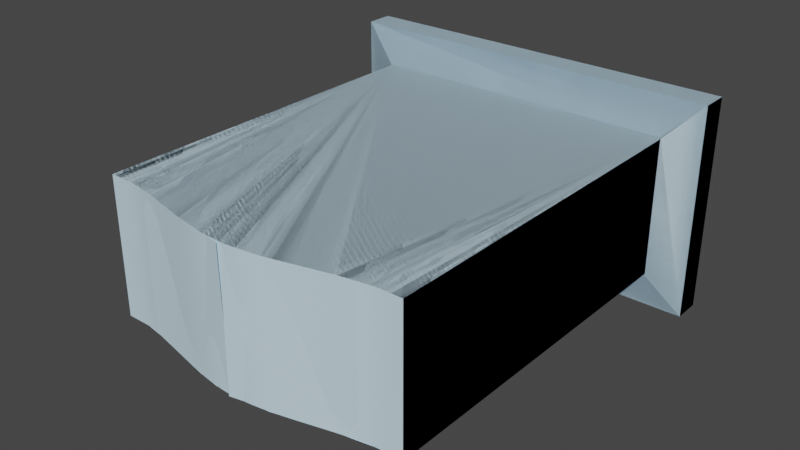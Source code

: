 # Source: PA-463-F.blend  (saved by Blender 3.2.14; exported with 4.5.12 LTS)
import bpy
from mathutils import Matrix  # noqa: F401  (used for matrix-valued properties, if any)

bpy.ops.wm.read_factory_settings(use_empty=True)
scene = bpy.context.scene
scene.name = 'Scene'

# ---- collections
col_collection = bpy.data.collections.new('Collection'); scene.collection.children.link(col_collection)

# ---- materials (node trees are filled in below, after node groups)
mat_0_615686_0_811765_0_929412_0_000000_0_000000 = bpy.data.materials.new('0.615686_0.811765_0.929412_0.000000_0.000000')
mat_0_615686_0_811765_0_929412_0_000000_0_000000.use_transparent_shadow = False
mat_0_615686_0_811765_0_929412_0_000000_0_000000.diffuse_color = (0.6157, 0.8118, 0.9294, 1.0)
mat_0_615686_0_811765_0_929412_0_000000_0_000000.roughness = 1.0
mat_0_615686_0_811765_0_929412_0_000000_0_000000.specular_intensity = 0.0

# ---- material node trees
mat_0_615686_0_811765_0_929412_0_000000_0_000000.use_nodes = True; mat_0_615686_0_811765_0_929412_0_000000_0_000000.node_tree.nodes.clear()
_N = mat_0_615686_0_811765_0_929412_0_000000_0_000000.node_tree.nodes; _L = mat_0_615686_0_811765_0_929412_0_000000_0_000000.node_tree.links
n0 = _N.new('ShaderNodeBsdfPrincipled'); n0.name = 'Principled BSDF'; n0.location = (10, 300)
n0.distribution = 'GGX'
n0.subsurface_method = 'RANDOM_WALK_SKIN'
n0.inputs[0].default_value = (0.6157, 0.8118, 0.9294, 1.0)
n0.inputs[2].default_value = 1.0
n0.inputs[3].default_value = 1.45
n0.inputs[13].default_value = 0.0
n0.inputs[27].default_value = (0.0, 0.0, 0.0, 1.0)
n0.inputs[28].default_value = 1.0
n1 = _N.new('ShaderNodeOutputMaterial'); n1.name = 'Material Output'; n1.location = (300, 300)
_L.new(n0.outputs[0], n1.inputs[0])
n1.is_active_output = True

# ---- world
world_world = bpy.data.worlds.new('World'); scene.world = world_world
world_world.use_nodes = True; world_world.node_tree.nodes.clear()
_N = world_world.node_tree.nodes; _L = world_world.node_tree.links
n0 = _N.new('ShaderNodeOutputWorld'); n0.name = 'World Output'; n0.location = (300, 300)
n1 = _N.new('ShaderNodeBackground'); n1.name = 'Background'; n1.location = (10, 300)
n1.inputs[0].default_value = (0.05088, 0.05088, 0.05088, 1.0)
_L.new(n1.outputs[0], n0.inputs[0])
n0.is_active_output = True
world_world.color = (0.05088, 0.05088, 0.05088)
world_world.use_sun_shadow = False
world_world.sun_shadow_jitter_overblur = 0.0

# ---- meshes
me_mesh5 = bpy.data.meshes.new('mesh5')
me_mesh5.from_pydata([(0.3556, 0.1969, 0.0), (0.3556, -0.1969, 0.0), (-0.3556, -0.1969, 0.0), (-0.3556, 0.1969, 0.0), (-0.2892, -0.127, 0.06858), (-0.2892, -0.1305, 0.06858), (0.2892, -0.1305, 0.06858), (0.2892, -0.127, 0.06858), (0.3556, -0.1969, 0.0508), (0.2892, -0.1305, 0.06858), (-0.2892, -0.1305, 0.06858), (-0.3556, -0.1969, 0.0508), (-0.3556, -0.1969, 0.0508), (-0.3556, -0.1969, 0.0), (0.3556, -0.1969, 0.0), (0.3556, -0.1969, 0.0508), (0.3556, -0.1969, 0.0508), (0.3556, -0.1969, 0.0), (0.3556, 0.1969, 0.0), (0.3556, 0.1969, 0.0508), (-0.3556, 0.1969, 0.0508), (-0.3556, 0.1969, 0.0), (-0.3556, -0.1969, 0.0), (-0.3556, -0.1969, 0.0508), (0.3556, 0.1969, 0.0508), (0.3556, 0.1969, 0.0), (-0.3556, 0.1969, 0.0), (-0.3556, 0.1969, 0.0508), (-0.3556, 0.1969, 0.0508), (-0.2892, 0.1305, 0.06858), (0.2892, 0.1305, 0.06858), (0.3556, 0.1969, 0.0508), (0.3556, -0.1969, 0.0508), (0.3556, 0.1969, 0.0508), (0.2892, 0.127, 0.06858), (0.2892, -0.127, 0.06858), (0.2892, 0.1305, 0.06858), (0.2892, -0.1305, 0.06858), (-0.3556, 0.1969, 0.0508), (-0.3556, -0.1969, 0.0508), (-0.2892, -0.127, 0.06858), (-0.2892, 0.127, 0.06858), (-0.2892, -0.1305, 0.06858), (-0.2892, 0.1305, 0.06858), (0.2892, 0.127, 0.06858), (0.2892, 0.1305, 0.06858), (-0.2892, 0.1305, 0.06858), (-0.2892, 0.127, 0.06858), (0.2892, -0.127, 0.06858), (0.2892, 0.127, 0.06858), (0.2892, 0.127, 0.7304), (0.2892, -0.127, 0.7304), (-0.2892, -0.127, 0.06858), (-0.001921, -0.127, 0.7747), (-0.01097, -0.127, 0.7745), (0.02157, -0.127, 0.7739), (0.01097, -0.127, 0.7745), (-0.02157, -0.127, 0.7739), (0.03162, -0.127, 0.773), (-0.03162, -0.127, 0.773), (0.04223, -0.127, 0.7718), (-0.04223, -0.127, 0.7718), (0.05347, -0.127, 0.7702), (-0.05347, -0.127, 0.7702), (0.06545, -0.127, 0.7683), (-0.06545, -0.127, 0.7683), (0.07835, -0.127, 0.7658), (-0.07835, -0.127, 0.7658), (0.09243, -0.127, 0.7629), (-1.953e-17, -0.127, 0.7747), (0.001921, -0.127, 0.7747), (-0.09243, -0.127, 0.7629), (0.108, -0.127, 0.7594), (-0.108, -0.127, 0.7594), (0.1269, -0.127, 0.7548), (0.1545, -0.127, 0.748), (-0.1269, -0.127, 0.7548), (-0.1545, -0.127, 0.748), (0.1727, -0.127, 0.7436), (-0.1727, -0.127, 0.7436), (0.2892, -0.127, 0.06858), (0.189, -0.127, 0.74), (0.2034, -0.127, 0.737), (-0.189, -0.127, 0.74), (-0.2034, -0.127, 0.737), (0.2162, -0.127, 0.7347), (0.2275, -0.127, 0.7329), (-0.2162, -0.127, 0.7347), (-0.2275, -0.127, 0.7329), (0.2374, -0.127, 0.7316), (-0.2374, -0.127, 0.7316), (0.2462, -0.127, 0.7307), (0.2892, -0.127, 0.7304), (0.2801, -0.127, 0.7303), (-0.2697, -0.127, 0.7301), (-0.2801, -0.127, 0.7303), (0.2539, -0.127, 0.7303), (0.2697, -0.127, 0.7301), (-0.2612, -0.127, 0.7301), (-0.2462, -0.127, 0.7307), (0.2612, -0.127, 0.7301), (-0.2539, -0.127, 0.7303), (-0.2892, -0.127, 0.7304), (-0.2892, 0.127, 0.06858), (0.001921, 0.127, 0.7747), (0.01097, 0.127, 0.7745), (-0.02157, 0.127, 0.7739), (-0.01097, 0.127, 0.7745), (0.02157, 0.127, 0.7739), (-0.03162, 0.127, 0.773), (0.03162, 0.127, 0.773), (-0.04223, 0.127, 0.7718), (0.04223, 0.127, 0.7718), (-0.05347, 0.127, 0.7702), (0.05347, 0.127, 0.7702), (-0.06545, 0.127, 0.7683), (0.06545, 0.127, 0.7683), (-0.07835, 0.127, 0.7658), (0.07835, 0.127, 0.7658), (-0.09243, 0.127, 0.7629), (-1.953e-17, 0.127, 0.7747), (-0.001921, 0.127, 0.7747), (0.09243, 0.127, 0.7629), (-0.108, 0.127, 0.7594), (0.108, 0.127, 0.7594), (-0.1269, 0.127, 0.7548), (0.1269, 0.127, 0.7548), (-0.1545, 0.127, 0.748), (-0.1727, 0.127, 0.7436), (0.1545, 0.127, 0.748), (0.2892, 0.127, 0.06858), (0.1727, 0.127, 0.7436), (-0.189, 0.127, 0.74), (0.189, 0.127, 0.74), (-0.2034, 0.127, 0.737), (-0.2162, 0.127, 0.7347), (0.2034, 0.127, 0.737), (0.2162, 0.127, 0.7347), (-0.2275, 0.127, 0.7329), (-0.2374, 0.127, 0.7316), (0.2275, 0.127, 0.7329), (-0.2462, 0.127, 0.7307), (0.2697, 0.127, 0.7301), (0.2801, 0.127, 0.7303), (0.2374, 0.127, 0.7316), (0.2612, 0.127, 0.7301), (0.2462, 0.127, 0.7307), (-0.2892, 0.127, 0.7304), (-0.2801, 0.127, 0.7303), (0.2539, 0.127, 0.7303), (-0.2539, 0.127, 0.7303), (-0.2697, 0.127, 0.7301), (-0.2612, 0.127, 0.7301), (0.2892, 0.127, 0.7304), (0.001921, -0.127, 0.7747), (0.001921, 0.127, 0.7747), (-1.953e-17, 0.127, 0.7747), (0.01097, -0.127, 0.7745), (0.01097, 0.127, 0.7745), (0.02157, -0.127, 0.7739), (0.02157, 0.127, 0.7739), (0.03162, -0.127, 0.773), (0.03162, 0.127, 0.773), (0.04223, -0.127, 0.7718), (0.04223, 0.127, 0.7718), (0.05347, -0.127, 0.7702), (0.05347, 0.127, 0.7702), (0.06545, -0.127, 0.7683), (0.06545, 0.127, 0.7683), (0.07835, -0.127, 0.7658), (0.07835, 0.127, 0.7658), (0.09243, -0.127, 0.7629), (0.09243, 0.127, 0.7629), (0.108, -0.127, 0.7594), (0.108, 0.127, 0.7594), (0.1269, -0.127, 0.7548), (0.1269, 0.127, 0.7548), (0.1545, -0.127, 0.748), (0.1545, 0.127, 0.748), (0.1727, -0.127, 0.7436), (0.1727, 0.127, 0.7436), (0.189, -0.127, 0.74), (0.189, 0.127, 0.74), (0.2034, -0.127, 0.737), (0.2034, 0.127, 0.737), (0.2162, -0.127, 0.7347), (0.2162, 0.127, 0.7347), (0.2275, -0.127, 0.7329), (0.2275, 0.127, 0.7329), (0.2374, -0.127, 0.7316), (0.2374, 0.127, 0.7316), (0.2462, -0.127, 0.7307), (0.2462, 0.127, 0.7307), (0.2539, -0.127, 0.7303), (0.2539, 0.127, 0.7303), (0.2612, -0.127, 0.7301), (0.2612, 0.127, 0.7301), (0.2697, -0.127, 0.7301), (0.2697, 0.127, 0.7301), (0.2801, -0.127, 0.7303), (0.2801, 0.127, 0.7303), (0.2892, -0.127, 0.7304), (0.2892, 0.127, 0.7304), (-1.953e-17, -0.127, 0.7747), (-0.2801, -0.127, 0.7303), (-0.2801, 0.127, 0.7303), (-0.2892, 0.127, 0.7304), (-0.2697, -0.127, 0.7301), (-0.2697, 0.127, 0.7301), (-0.2612, -0.127, 0.7301), (-0.2612, 0.127, 0.7301), (-0.2539, -0.127, 0.7303), (-0.2539, 0.127, 0.7303), (-0.2462, -0.127, 0.7307), (-0.2462, 0.127, 0.7307), (-0.2374, -0.127, 0.7316), (-0.2374, 0.127, 0.7316), (-0.2275, -0.127, 0.7329), (-0.2275, 0.127, 0.7329), (-0.2162, -0.127, 0.7347), (-0.2162, 0.127, 0.7347), (-0.2034, -0.127, 0.737), (-0.2034, 0.127, 0.737), (-0.189, -0.127, 0.74), (-0.189, 0.127, 0.74), (-0.1727, -0.127, 0.7436), (-0.1727, 0.127, 0.7436), (-0.1545, -0.127, 0.748), (-0.1545, 0.127, 0.748), (-0.1269, -0.127, 0.7548), (-0.1269, 0.127, 0.7548), (-0.108, -0.127, 0.7594), (-0.108, 0.127, 0.7594), (-0.09243, -0.127, 0.7629), (-0.09243, 0.127, 0.7629), (-0.07835, -0.127, 0.7658), (-0.07835, 0.127, 0.7658), (-0.06545, -0.127, 0.7683), (-0.06545, 0.127, 0.7683), (-0.05347, -0.127, 0.7702), (-0.05347, 0.127, 0.7702), (-0.04223, -0.127, 0.7718), (-0.04223, 0.127, 0.7718), (-0.03162, -0.127, 0.773), (-0.03162, 0.127, 0.773), (-0.02157, -0.127, 0.7739), (-0.02157, 0.127, 0.7739), (-0.01097, -0.127, 0.7745), (-0.01097, 0.127, 0.7745), (-0.001921, -0.127, 0.7747), (-0.001921, 0.127, 0.7747), (-1.953e-17, 0.127, 0.7747), (-1.953e-17, -0.127, 0.7747), (-0.2892, -0.127, 0.7304), (-0.2892, -0.127, 0.7304), (-0.2892, 0.127, 0.7304), (-0.2892, 0.127, 0.06858), (-0.2892, -0.127, 0.06858)], [], [(0, 1, 2), (2, 3, 0), (4, 5, 6), (6, 7, 4), (8, 9, 10), (10, 11, 8), (12, 13, 14), (14, 15, 12), (16, 17, 18), (18, 19, 16), (20, 21, 22), (22, 23, 20), (24, 25, 26), (26, 27, 24), (28, 29, 30), (30, 31, 28), (32, 33, 34), (34, 35, 32), (33, 36, 34), (35, 37, 32), (38, 39, 40), (40, 41, 38), (39, 42, 40), (41, 43, 38), (44, 45, 46), (46, 47, 44), (48, 49, 50), (50, 51, 48), (52, 53, 54), (52, 55, 56), (54, 57, 52), (52, 58, 55), (57, 59, 52), (52, 60, 58), (59, 61, 52), (52, 62, 60), (61, 63, 52), (52, 64, 62), (63, 65, 52), (52, 66, 64), (65, 67, 52), (52, 68, 66), (52, 69, 53), (56, 70, 52), (67, 71, 52), (52, 72, 68), (71, 73, 52), (52, 74, 72), (70, 69, 52), (52, 75, 74), (73, 76, 52), (76, 77, 52), (52, 78, 75), (77, 79, 52), (80, 81, 78), (78, 52, 80), (80, 82, 81), (79, 83, 52), (83, 84, 52), (80, 85, 82), (80, 86, 85), (84, 87, 52), (87, 88, 52), (80, 89, 86), (88, 90, 52), (80, 91, 89), (80, 92, 93), (52, 94, 95), (80, 96, 91), (93, 97, 80), (52, 98, 94), (90, 99, 52), (97, 100, 80), (52, 101, 98), (100, 96, 80), (99, 101, 52), (95, 102, 52), (103, 104, 105), (103, 106, 107), (105, 108, 103), (103, 109, 106), (108, 110, 103), (103, 111, 109), (110, 112, 103), (103, 113, 111), (112, 114, 103), (103, 115, 113), (114, 116, 103), (103, 117, 115), (116, 118, 103), (103, 119, 117), (103, 120, 104), (107, 121, 103), (118, 122, 103), (103, 123, 119), (122, 124, 103), (103, 125, 123), (121, 120, 103), (124, 126, 103), (103, 127, 125), (103, 128, 127), (126, 129, 103), (130, 103, 131), (103, 132, 128), (129, 131, 103), (131, 133, 130), (103, 134, 132), (103, 135, 134), (133, 136, 130), (136, 137, 130), (103, 138, 135), (103, 139, 138), (137, 140, 130), (103, 141, 139), (130, 142, 143), (140, 144, 130), (130, 145, 142), (144, 146, 130), (103, 147, 148), (130, 149, 145), (103, 150, 141), (148, 151, 103), (146, 149, 130), (151, 152, 103), (152, 150, 103), (143, 153, 130), (154, 155, 156), (157, 158, 155), (159, 160, 158), (161, 162, 160), (163, 164, 162), (165, 166, 164), (167, 168, 166), (169, 170, 168), (171, 172, 170), (173, 174, 172), (175, 176, 174), (177, 178, 176), (179, 180, 178), (181, 182, 180), (183, 184, 182), (185, 186, 184), (187, 188, 186), (189, 190, 188), (191, 192, 190), (193, 194, 192), (195, 196, 194), (197, 198, 196), (199, 200, 198), (201, 202, 200), (200, 199, 201), (198, 197, 199), (196, 195, 197), (194, 193, 195), (192, 191, 193), (190, 189, 191), (188, 187, 189), (186, 185, 187), (184, 183, 185), (182, 181, 183), (180, 179, 181), (178, 177, 179), (176, 175, 177), (174, 173, 175), (172, 171, 173), (170, 169, 171), (168, 167, 169), (166, 165, 167), (164, 163, 165), (162, 161, 163), (160, 159, 161), (158, 157, 159), (155, 154, 157), (156, 203, 154), (204, 205, 206), (207, 208, 205), (209, 210, 208), (211, 212, 210), (213, 214, 212), (215, 216, 214), (217, 218, 216), (219, 220, 218), (221, 222, 220), (223, 224, 222), (225, 226, 224), (227, 228, 226), (229, 230, 228), (231, 232, 230), (233, 234, 232), (235, 236, 234), (237, 238, 236), (239, 240, 238), (241, 242, 240), (243, 244, 242), (245, 246, 244), (247, 248, 246), (249, 250, 248), (251, 250, 249), (249, 252, 251), (248, 247, 249), (246, 245, 247), (244, 243, 245), (242, 241, 243), (240, 239, 241), (238, 237, 239), (236, 235, 237), (234, 233, 235), (232, 231, 233), (230, 229, 231), (228, 227, 229), (226, 225, 227), (224, 223, 225), (222, 221, 223), (220, 219, 221), (218, 217, 219), (216, 215, 217), (214, 213, 215), (212, 211, 213), (210, 209, 211), (208, 207, 209), (205, 204, 207), (206, 253, 204), (254, 255, 256), (256, 257, 254)])
me_mesh5.polygons.foreach_set('use_smooth', [True] * 224)
me_mesh5.materials.append(mat_0_615686_0_811765_0_929412_0_000000_0_000000)
me_mesh5.update()
me_mesh5.normals_split_custom_set([tuple(v) for v in zip(*[iter([0.0, 0.0, -1.0, 0.0, 0.0, -1.0, 0.0, 0.0, -1.0, 0.0, 0.0, -1.0, 0.0, 0.0, -1.0, 0.0, 0.0, -1.0, 0.0, 0.0, 1.0, 0.0, 0.0, 1.0, 0.0, 0.0, 1.0, 0.0, 0.0, 1.0, 0.0, 0.0, 1.0, 0.0, 0.0, 1.0, 0.0, -0.2588, 0.9659, 0.0, -0.2588, 0.9659, 0.0, -0.2588, 0.9659, 0.0, -0.2588, 0.9659, 0.0, -0.2588, 0.9659, 0.0, -0.2588, 0.9659, 0.0, -1.0, 0.0, 0.0, -1.0, 0.0, 0.0, -1.0, 0.0, 0.0, -1.0, 0.0, 0.0, -1.0, 0.0, 0.0, -1.0, 0.0, 1.0, 0.0, 0.0, 1.0, 0.0, 0.0, 1.0, 0.0, 0.0, 1.0, 0.0, 0.0, 1.0, 0.0, 0.0, 1.0, 0.0, 0.0, -1.0, 0.0, 0.0, -1.0, 0.0, 0.0, -1.0, 0.0, 0.0, -1.0, 0.0, 0.0, -1.0, 0.0, 0.0, -1.0, 0.0, 0.0, 0.0, 1.0, 0.0, 0.0, 1.0, 0.0, 0.0, 1.0, 0.0, 0.0, 1.0, 0.0, 0.0, 1.0, 0.0, 0.0, 1.0, 0.0, 0.0, 0.2588, 0.9659, 0.0, 0.2588, 0.9659, 0.0, 0.2588, 0.9659, 0.0, 0.2588, 0.9659, 0.0, 0.2588, 0.9659, 0.0, 0.2588, 0.9659, 0.2588, 0.0, 0.9659, 0.2588, 0.0, 0.9659, 0.2588, 0.0, 0.9659, 0.2588, 0.0, 0.9659, 0.2588, 0.0, 0.9659, 0.2588, 0.0, 0.9659, 0.2588, 0.0, 0.9659, 0.2588, 0.0, 0.9659, 0.2588, 0.0, 0.9659, 0.2588, 0.0, 0.9659, 0.2588, 0.0, 0.9659, 0.2588, 0.0, 0.9659, -0.2588, 0.0, 0.9659, -0.2588, 0.0, 0.9659, -0.2588, 0.0, 0.9659, -0.2588, 0.0, 0.9659, -0.2588, 0.0, 0.9659, -0.2588, 0.0, 0.9659, -0.2588, 0.0, 0.9659, -0.2588, 0.0, 0.9659, -0.2588, 0.0, 0.9659, -0.2588, 0.0, 0.9659, -0.2588, 0.0, 0.9659, -0.2588, 0.0, 0.9659, 0.0, 0.0, 1.0, 0.0, 0.0, 1.0, 0.0, 0.0, 1.0, 0.0, 0.0, 1.0, 0.0, 0.0, 1.0, 0.0, 0.0, 1.0, 1.0, 0.0, 0.0, 1.0, 0.0, 0.0, 1.0, 0.0, 0.0, 1.0, 0.0, 0.0, 1.0, 0.0, 0.0, 1.0, 0.0, 0.0, 0.0, -1.0, 4.918e-09, 0.0, -1.0, -8.059e-08, 0.0, -1.0, 4.662e-08, 0.0, -1.0, 4.918e-09, 0.0, -1.0, -3.983e-08, 0.0, -1.0, -9.368e-08, 0.0, -1.0, 4.662e-08, 0.0, -1.0, 0.0, 0.0, -1.0, 4.918e-09, 0.0, -1.0, 4.918e-09, 0.0, -1.0, 4.428e-07, 0.0, -1.0, -3.983e-08, 0.0, -1.0, 0.0, 0.0, -1.0, 3.698e-07, 0.0, -1.0, 4.918e-09, 0.0, -1.0, 4.918e-09, 0.0, -1.0, -3.137e-07, 0.0, -1.0, 4.428e-07, 0.0, -1.0, 3.698e-07, 0.0, -1.0, 3.275e-07, 0.0, -1.0, 4.918e-09, 0.0, -1.0, 4.918e-09, 0.0, -1.0, -4.925e-07, 0.0, -1.0, -3.137e-07, 0.0, -1.0, 3.275e-07, 0.0, -1.0, -4.842e-07, 0.0, -1.0, 4.918e-09, 0.0, -1.0, 4.918e-09, 0.0, -1.0, 1.757e-07, 0.0, -1.0, -4.925e-07, 0.0, -1.0, -4.842e-07, 0.0, -1.0, 3.072e-07, 0.0, -1.0, 4.918e-09, 0.0, -1.0, 4.918e-09, 0.0, -1.0, 1.25e-07, 0.0, -1.0, 1.757e-07, 0.0, -1.0, 3.072e-07, 0.0, -1.0, 0.0, 0.0, -1.0, 4.918e-09, 0.0, -1.0, 4.918e-09, 0.0, -1.0, 3.816e-07, 0.0, -1.0, 1.25e-07, 0.0, -1.0, 4.918e-09, 0.0, -1.0, -6.463e-08, 0.0, -1.0, -8.059e-08, 0.0, -1.0, -9.368e-08, 0.0, -1.0, 0.0, 0.0, -1.0, 4.918e-09, 0.0, -1.0, 0.0, 0.0, -1.0, 0.0, 0.0, -1.0, 4.918e-09, 0.0, -1.0, 4.918e-09, 0.0, -1.0, 2.238e-07, 0.0, -1.0, 3.816e-07, 0.0, -1.0, 0.0, 0.0, -1.0, 1.054e-07, 0.0, -1.0, 4.918e-09, 0.0, -1.0, 4.918e-09, 0.0, -1.0, -2.419e-07, 0.0, -1.0, 2.238e-07, 0.0, -1.0, 0.0, 0.0, -1.0, -6.463e-08, 0.0, -1.0, 4.918e-09, 0.0, -1.0, 4.918e-09, 0.0, -1.0, -1.734e-07, 0.0, -1.0, -2.419e-07, 0.0, -1.0, 1.054e-07, 0.0, -1.0, 1.99e-07, 0.0, -1.0, 4.918e-09, 0.0, -1.0, 1.99e-07, 0.0, -1.0, 0.0, 0.0, -1.0, 4.918e-09, 0.0, -1.0, 4.918e-09, 0.0, -1.0, -5.78e-08, 0.0, -1.0, -1.734e-07, 0.0, -1.0, 0.0, 0.0, -1.0, -6.6e-08, 0.0, -1.0, 4.918e-09, 0.0, -1.0, -7.832e-11, 0.0, -1.0, -7.331e-08, 0.0, -1.0, -5.78e-08, 0.0, -1.0, -5.78e-08, 0.0, -1.0, 4.918e-09, 0.0, -1.0, -7.832e-11, 0.0, -1.0, -7.832e-11, 0.0, -1.0, -1.863e-08, 0.0, -1.0, -7.331e-08, 0.0, -1.0, -6.6e-08, 0.0, -1.0, -1.083e-07, 0.0, -1.0, 4.918e-09, 0.0, -1.0, -1.083e-07, 0.0, -1.0, 0.0, 0.0, -1.0, 4.918e-09, 0.0, -1.0, -7.832e-11, 0.0, -1.0, 1.639e-08, 0.0, -1.0, -1.863e-08, 0.0, -1.0, -7.832e-11, 0.0, -1.0, 0.0, 0.0, -1.0, 1.639e-08, 0.0, -1.0, 0.0, 0.0, -1.0, 0.0, 0.0, -1.0, 4.918e-09, 0.0, -1.0, 0.0, 0.0, -1.0, 0.0, 0.0, -1.0, 4.918e-09, 0.0, -1.0, -7.832e-11, 0.0, -1.0, 3.55e-08, 0.0, -1.0, 0.0, 0.0, -1.0, 0.0, 0.0, -1.0, 7.099e-08, 0.0, -1.0, 4.918e-09, 0.0, -1.0, -7.832e-11, 0.0, -1.0, 5.453e-08, 0.0, -1.0, 3.55e-08, 0.0, -1.0, -7.832e-11, 0.0, -1.0, 0.0, 0.0, -1.0, 0.0, 0.0, -1.0, 4.918e-09, 0.0, -1.0, 2.546e-08, 0.0, -1.0, -1.684e-08, 0.0, -1.0, -7.832e-11, 0.0, -1.0, 1.219e-08, 0.0, -1.0, 5.453e-08, 0.0, -1.0, 0.0, 0.0, -1.0, 4.213e-08, 0.0, -1.0, -7.832e-11, 0.0, -1.0, 4.918e-09, 0.0, -1.0, 1.556e-08, 0.0, -1.0, 2.546e-08, 0.0, -1.0, 7.099e-08, 0.0, -1.0, 8.819e-08, 0.0, -1.0, 4.918e-09, 0.0, -1.0, 4.213e-08, 0.0, -1.0, 4.034e-08, 0.0, -1.0, -7.832e-11, 0.0, -1.0, 4.918e-09, 0.0, -1.0, -2.252e-08, 0.0, -1.0, 1.556e-08, 0.0, -1.0, 4.034e-08, 0.0, -1.0, 1.219e-08, 0.0, -1.0, -7.832e-11, 0.0, -1.0, 8.819e-08, 0.0, -1.0, -2.252e-08, 0.0, -1.0, 4.918e-09, 0.0, -1.0, -1.684e-08, 0.0, -1.0, 0.0, 0.0, -1.0, 4.918e-09, 0.0, 1.0, 2.059e-08, 0.0, 1.0, -2.01e-08, 0.0, 1.0, 2.769e-08, 0.0, 1.0, 2.059e-08, 0.0, 1.0, -8.941e-08, 0.0, 1.0, -5.828e-08, 0.0, 1.0, 2.769e-08, 0.0, 1.0, 0.0, 0.0, 1.0, 2.059e-08, 0.0, 1.0, 2.059e-08, 0.0, 1.0, 2.993e-07, 0.0, 1.0, -8.941e-08, 0.0, 1.0, 0.0, 0.0, 1.0, 5.738e-07, 0.0, 1.0, 2.059e-08, 0.0, 1.0, 2.059e-08, 0.0, 1.0, 1.151e-07, 0.0, 1.0, 2.993e-07, 0.0, 1.0, 5.738e-07, 0.0, 1.0, -1.527e-07, 0.0, 1.0, 2.059e-08, 0.0, 1.0, 2.059e-08, 0.0, 1.0, -6.262e-07, 0.0, 1.0, 1.151e-07, 0.0, 1.0, -1.527e-07, 0.0, 1.0, -3.562e-07, 0.0, 1.0, 2.059e-08, 0.0, 1.0, 2.059e-08, 0.0, 1.0, 2.015e-07, 0.0, 1.0, -6.262e-07, 0.0, 1.0, -3.562e-07, 0.0, 1.0, 4.481e-07, 0.0, 1.0, 2.059e-08, 0.0, 1.0, 2.059e-08, 0.0, 1.0, -8.057e-09, 0.0, 1.0, 2.015e-07, 0.0, 1.0, 4.481e-07, 0.0, 1.0, 3.069e-07, 0.0, 1.0, 2.059e-08, 0.0, 1.0, 2.059e-08, 0.0, 1.0, -1.838e-08, 0.0, 1.0, -8.057e-09, 0.0, 1.0, 2.059e-08, 0.0, 1.0, -1.07e-07, 0.0, 1.0, -2.01e-08, 0.0, 1.0, -5.828e-08, 0.0, 1.0, 0.0, 0.0, 1.0, 2.059e-08, 0.0, 1.0, 3.069e-07, 0.0, 1.0, 3.624e-07, 0.0, 1.0, 2.059e-08, 0.0, 1.0, 2.059e-08, 0.0, 1.0, 1.261e-07, 0.0, 1.0, -1.838e-08, 0.0, 1.0, 3.624e-07, 0.0, 1.0, 2.487e-07, 0.0, 1.0, 2.059e-08, 0.0, 1.0, 2.059e-08, 0.0, 1.0, 1.244e-07, 0.0, 1.0, 1.261e-07, 0.0, 1.0, 0.0, 0.0, 1.0, -1.07e-07, 0.0, 1.0, 2.059e-08, 0.0, 1.0, 2.487e-07, 0.0, 1.0, -2.04e-07, 0.0, 1.0, 2.059e-08, 0.0, 1.0, 2.059e-08, 0.0, 1.0, -2.852e-08, 0.0, 1.0, 1.244e-07, 0.0, 1.0, 2.059e-08, 0.0, 1.0, -8.237e-08, 0.0, 1.0, -2.852e-08, 0.0, 1.0, -2.04e-07, 0.0, 1.0, -1.339e-07, 0.0, 1.0, 2.059e-08, 0.0, 1.0, 1.58e-08, 0.0, 1.0, 2.059e-08, 0.0, 1.0, -6.134e-08, 0.0, 1.0, 2.059e-08, 0.0, 1.0, -7.331e-08, 0.0, 1.0, -8.237e-08, 0.0, 1.0, -1.339e-07, 0.0, 1.0, -6.134e-08, 0.0, 1.0, 2.059e-08, 0.0, 1.0, -6.134e-08, 0.0, 1.0, -1.083e-07, 0.0, 1.0, 1.58e-08, 0.0, 1.0, 2.059e-08, 0.0, 1.0, -1.863e-08, 0.0, 1.0, -7.331e-08, 0.0, 1.0, 2.059e-08, 0.0, 1.0, 1.639e-08, 0.0, 1.0, -1.863e-08, 0.0, 1.0, -1.083e-07, 0.0, 1.0, 0.0, 0.0, 1.0, 1.58e-08, 0.0, 1.0, 0.0, 0.0, 1.0, 0.0, 0.0, 1.0, 1.58e-08, 0.0, 1.0, 2.059e-08, 0.0, 1.0, 0.0, 0.0, 1.0, 1.639e-08, 0.0, 1.0, 2.059e-08, 0.0, 1.0, 3.55e-08, 0.0, 1.0, 0.0, 0.0, 1.0, 0.0, 0.0, 1.0, 0.0, 0.0, 1.0, 1.58e-08, 0.0, 1.0, 2.059e-08, 0.0, 1.0, 5.453e-08, 0.0, 1.0, 3.55e-08, 0.0, 1.0, 1.58e-08, 0.0, 1.0, 2.546e-08, 0.0, 1.0, -1.684e-08, 0.0, 1.0, 0.0, 0.0, 1.0, 7.099e-08, 0.0, 1.0, 1.58e-08, 0.0, 1.0, 1.58e-08, 0.0, 1.0, 1.556e-08, 0.0, 1.0, 2.546e-08, 0.0, 1.0, 7.099e-08, 0.0, 1.0, 8.819e-08, 0.0, 1.0, 1.58e-08, 0.0, 1.0, 2.059e-08, 0.0, 1.0, 0.0, 0.0, 1.0, 0.0, 0.0, 1.0, 1.58e-08, 0.0, 1.0, -2.252e-08, 0.0, 1.0, 1.556e-08, 0.0, 1.0, 2.059e-08, 0.0, 1.0, 1.219e-08, 0.0, 1.0, 5.453e-08, 0.0, 1.0, 0.0, 0.0, 1.0, 4.213e-08, 0.0, 1.0, 2.059e-08, 0.0, 1.0, 8.819e-08, 0.0, 1.0, -2.252e-08, 0.0, 1.0, 1.58e-08, 0.0, 1.0, 4.213e-08, 0.0, 1.0, 4.034e-08, 0.0, 1.0, 2.059e-08, 0.0, 1.0, 4.034e-08, 0.0, 1.0, 1.219e-08, 0.0, 1.0, 2.059e-08, 0.0, 1.0, -1.684e-08, 0.0, 1.0, 0.0, 0.0, 1.0, 1.58e-08, 0.00708, -5.465e-10, 1.0, 0.007097, 0.0, 1.0, 8.592e-06, -1.726e-07, 1.0, 0.03869, 2.217e-07, 0.9993, 0.03869, 0.0, 0.9993, 0.007097, 0.0, 1.0, 0.07171, 0.0, 0.9974, 0.07176, 8.002e-11, 0.9974, 0.03869, 0.0, 0.9993, 0.09976, 0.0, 0.995, 0.09976, 0.0, 0.995, 0.07176, 8.002e-11, 0.9974, 0.1262, 0.0, 0.992, 0.1262, 0.0, 0.992, 0.09976, 0.0, 0.995, 0.1509, 0.0, 0.9886, 0.1509, 0.0, 0.9886, 0.1262, 0.0, 0.992, 0.1735, 0.0, 0.9848, 0.1735, 0.0, 0.9848, 0.1509, 0.0, 0.9886, 0.1942, 0.0, 0.981, 0.1942, 0.0, 0.981, 0.1735, 0.0, 0.9848, 0.2124, 0.0, 0.9772, 0.2124, 0.0, 0.9772, 0.1942, 0.0, 0.981, 0.2276, 0.0, 0.9738, 0.2276, 0.0, 0.9738, 0.2124, 0.0, 0.9772, 0.2391, 0.0, 0.971, 0.2392, -5.887e-07, 0.971, 0.2276, 0.0, 0.9738, 0.2391, 0.0, 0.971, 0.2391, 1.8e-10, 0.971, 0.2392, -5.887e-07, 0.971, 0.2255, 0.0, 0.9742, 0.2255, 0.0, 0.9742, 0.2391, 1.8e-10, 0.971, 0.2091, 0.0, 0.9779, 0.2091, -2.758e-07, 0.9779, 0.2255, 0.0, 0.9742, 0.1899, 0.0, 0.9818, 0.1896, 0.0, 0.9819, 0.2091, -2.758e-07, 0.9779, 0.1677, 0.0, 0.9858, 0.1677, 0.0, 0.9858, 0.1896, 0.0, 0.9819, 0.1428, 0.0, 0.9898, 0.1427, 0.0, 0.9898, 0.1677, 0.0, 0.9858, 0.1144, 0.0, 0.9934, 0.1144, 2.919e-11, 0.9934, 0.1427, 0.0, 0.9898, 0.08127, 0.0, 0.9967, 0.08128, 4.167e-11, 0.9967, 0.1144, 2.919e-11, 0.9934, 0.04381, 5.398e-07, 0.999, 0.04383, 0.0, 0.999, 0.08128, 4.167e-11, 0.9967, 0.009112, -7.505e-11, 1.0, 0.009113, 0.0, 1.0, 0.04383, 0.0, 0.999, -0.01775, -3.428e-10, 0.9998, -0.01772, 0.0, 0.9998, 0.009113, 0.0, 1.0, -0.01908, -4.075e-10, 0.9998, -0.01908, 0.0, 0.9998, -0.01772, 0.0, 0.9998, 0.008421, 7.455e-07, 1.0, 0.008433, -7.42e-07, 1.0, -0.01908, 0.0, 0.9998, -0.01908, 0.0, 0.9998, -0.01908, -4.075e-10, 0.9998, 0.008421, 7.455e-07, 1.0, -0.01772, 0.0, 0.9998, -0.01775, -3.428e-10, 0.9998, -0.01908, -4.075e-10, 0.9998, 0.009113, 0.0, 1.0, 0.009112, -7.505e-11, 1.0, -0.01775, -3.428e-10, 0.9998, 0.04383, 0.0, 0.999, 0.04381, 5.398e-07, 0.999, 0.009112, -7.505e-11, 1.0, 0.08128, 4.167e-11, 0.9967, 0.08127, 0.0, 0.9967, 0.04381, 5.398e-07, 0.999, 0.1144, 2.919e-11, 0.9934, 0.1144, 0.0, 0.9934, 0.08127, 0.0, 0.9967, 0.1427, 0.0, 0.9898, 0.1428, 0.0, 0.9898, 0.1144, 0.0, 0.9934, 0.1677, 0.0, 0.9858, 0.1677, 0.0, 0.9858, 0.1428, 0.0, 0.9898, 0.1896, 0.0, 0.9819, 0.1899, 0.0, 0.9818, 0.1677, 0.0, 0.9858, 0.2091, -2.758e-07, 0.9779, 0.2091, 0.0, 0.9779, 0.1899, 0.0, 0.9818, 0.2255, 0.0, 0.9742, 0.2255, 0.0, 0.9742, 0.2091, 0.0, 0.9779, 0.2391, 1.8e-10, 0.971, 0.2391, 0.0, 0.971, 0.2255, 0.0, 0.9742, 0.2392, -5.887e-07, 0.971, 0.2391, 0.0, 0.971, 0.2391, 0.0, 0.971, 0.2276, 0.0, 0.9738, 0.2276, 0.0, 0.9738, 0.2391, 0.0, 0.971, 0.2124, 0.0, 0.9772, 0.2124, 0.0, 0.9772, 0.2276, 0.0, 0.9738, 0.1942, 0.0, 0.981, 0.1942, 0.0, 0.981, 0.2124, 0.0, 0.9772, 0.1735, 0.0, 0.9848, 0.1735, 0.0, 0.9848, 0.1942, 0.0, 0.981, 0.1509, 0.0, 0.9886, 0.1509, 0.0, 0.9886, 0.1735, 0.0, 0.9848, 0.1262, 0.0, 0.992, 0.1262, 0.0, 0.992, 0.1509, 0.0, 0.9886, 0.09976, 0.0, 0.995, 0.09976, 0.0, 0.995, 0.1262, 0.0, 0.992, 0.07176, 8.002e-11, 0.9974, 0.07171, 0.0, 0.9974, 0.09976, 0.0, 0.995, 0.03869, 0.0, 0.9993, 0.03869, 2.217e-07, 0.9993, 0.07171, 0.0, 0.9974, 0.007097, 0.0, 1.0, 0.00708, -5.465e-10, 1.0, 0.03869, 2.217e-07, 0.9993, 8.592e-06, -1.726e-07, 1.0, -2.644e-05, 1.763e-07, 1.0, 0.00708, -5.465e-10, 1.0, 0.01908, 0.0, 0.9998, 0.01908, 4.075e-10, 0.9998, -0.008421, -7.455e-07, 1.0, 0.01772, 0.0, 0.9998, 0.01775, 3.428e-10, 0.9998, 0.01908, 4.075e-10, 0.9998, -0.009113, 0.0, 1.0, -0.009112, 7.505e-11, 1.0, 0.01775, 3.428e-10, 0.9998, -0.04383, 0.0, 0.999, -0.04381, -5.398e-07, 0.999, -0.009112, 7.505e-11, 1.0, -0.08128, -4.167e-11, 0.9967, -0.08127, 0.0, 0.9967, -0.04381, -5.398e-07, 0.999, -0.1144, -2.919e-11, 0.9934, -0.1144, 0.0, 0.9934, -0.08127, 0.0, 0.9967, -0.1427, 0.0, 0.9898, -0.1428, 0.0, 0.9898, -0.1144, 0.0, 0.9934, -0.1677, 0.0, 0.9858, -0.1677, 0.0, 0.9858, -0.1428, 0.0, 0.9898, -0.1896, 0.0, 0.9819, -0.1899, 0.0, 0.9818, -0.1677, 0.0, 0.9858, -0.2091, 2.758e-07, 0.9779, -0.2091, 0.0, 0.9779, -0.1899, 0.0, 0.9818, -0.2255, 0.0, 0.9742, -0.2255, 0.0, 0.9742, -0.2091, 0.0, 0.9779, -0.2391, -1.8e-10, 0.971, -0.2391, 0.0, 0.971, -0.2255, 0.0, 0.9742, -0.2392, 5.887e-07, 0.971, -0.2391, 0.0, 0.971, -0.2391, 0.0, 0.971, -0.2276, 0.0, 0.9738, -0.2276, 0.0, 0.9738, -0.2391, 0.0, 0.971, -0.2124, 0.0, 0.9772, -0.2124, 0.0, 0.9772, -0.2276, 0.0, 0.9738, -0.1942, 0.0, 0.981, -0.1942, 0.0, 0.981, -0.2124, 0.0, 0.9772, -0.1735, 0.0, 0.9848, -0.1735, 0.0, 0.9848, -0.1942, 0.0, 0.981, -0.1509, 0.0, 0.9886, -0.1509, 0.0, 0.9886, -0.1735, 0.0, 0.9848, -0.1262, 0.0, 0.992, -0.1262, 0.0, 0.992, -0.1509, 0.0, 0.9886, -0.09976, 0.0, 0.995, -0.09976, 0.0, 0.995, -0.1262, 0.0, 0.992, -0.07176, -8.002e-11, 0.9974, -0.07171, 0.0, 0.9974, -0.09976, 0.0, 0.995, -0.03869, 0.0, 0.9993, -0.03869, -2.217e-07, 0.9993, -0.07171, 0.0, 0.9974, -0.007083, 0.0, 1.0, -0.007091, 5.428e-10, 1.0, -0.03869, -2.217e-07, 0.9993, -8.592e-06, -1.206e-06, 1.0, -0.007091, 5.428e-10, 1.0, -0.007083, 0.0, 1.0, -0.007083, 0.0, 1.0, 2.644e-05, 1.772e-07, 1.0, -8.592e-06, -1.206e-06, 1.0, -0.03869, -2.217e-07, 0.9993, -0.03869, 0.0, 0.9993, -0.007083, 0.0, 1.0, -0.07171, 0.0, 0.9974, -0.07176, -8.002e-11, 0.9974, -0.03869, 0.0, 0.9993, -0.09976, 0.0, 0.995, -0.09976, 0.0, 0.995, -0.07176, -8.002e-11, 0.9974, -0.1262, 0.0, 0.992, -0.1262, 0.0, 0.992, -0.09976, 0.0, 0.995, -0.1509, 0.0, 0.9886, -0.1509, 0.0, 0.9886, -0.1262, 0.0, 0.992, -0.1735, 0.0, 0.9848, -0.1735, 0.0, 0.9848, -0.1509, 0.0, 0.9886, -0.1942, 0.0, 0.981, -0.1942, 0.0, 0.981, -0.1735, 0.0, 0.9848, -0.2124, 0.0, 0.9772, -0.2124, 0.0, 0.9772, -0.1942, 0.0, 0.981, -0.2276, 0.0, 0.9738, -0.2276, 0.0, 0.9738, -0.2124, 0.0, 0.9772, -0.2391, 0.0, 0.971, -0.2392, 5.887e-07, 0.971, -0.2276, 0.0, 0.9738, -0.2391, 0.0, 0.971, -0.2391, -1.8e-10, 0.971, -0.2392, 5.887e-07, 0.971, -0.2255, 0.0, 0.9742, -0.2255, 0.0, 0.9742, -0.2391, -1.8e-10, 0.971, -0.2091, 0.0, 0.9779, -0.2091, 2.758e-07, 0.9779, -0.2255, 0.0, 0.9742, -0.1899, 0.0, 0.9818, -0.1896, 0.0, 0.9819, -0.2091, 2.758e-07, 0.9779, -0.1677, 0.0, 0.9858, -0.1677, 0.0, 0.9858, -0.1896, 0.0, 0.9819, -0.1428, 0.0, 0.9898, -0.1427, 0.0, 0.9898, -0.1677, 0.0, 0.9858, -0.1144, 0.0, 0.9934, -0.1144, -2.919e-11, 0.9934, -0.1427, 0.0, 0.9898, -0.08127, 0.0, 0.9967, -0.08128, -4.167e-11, 0.9967, -0.1144, -2.919e-11, 0.9934, -0.04381, -5.398e-07, 0.999, -0.04383, 0.0, 0.999, -0.08128, -4.167e-11, 0.9967, -0.009112, 7.505e-11, 1.0, -0.009113, 0.0, 1.0, -0.04383, 0.0, 0.999, 0.01775, 3.428e-10, 0.9998, 0.01772, 0.0, 0.9998, -0.009113, 0.0, 1.0, 0.01908, 4.075e-10, 0.9998, 0.01908, 0.0, 0.9998, 0.01772, 0.0, 0.9998, -0.008421, -7.455e-07, 1.0, -0.008433, 7.42e-07, 1.0, 0.01908, 0.0, 0.9998, -1.0, 0.0, 0.0, -1.0, 0.0, 0.0, -1.0, 0.0, 0.0, -1.0, 0.0, 0.0, -1.0, 0.0, 0.0, -1.0, 0.0, 0.0])] * 3)])
me_mesh5_001 = bpy.data.meshes.new('mesh5.001')
me_mesh5_001.from_pydata([(0.3556, 0.1969, 0.0), (0.3556, -0.1969, 0.0), (-0.3556, -0.1969, 0.0), (-0.3556, 0.1969, 0.0), (-0.2892, -0.127, 0.06858), (-0.2892, -0.1305, 0.06858), (0.2892, -0.1305, 0.06858), (0.2892, -0.127, 0.06858), (0.3556, -0.1969, 0.0508), (0.2892, -0.1305, 0.06858), (-0.2892, -0.1305, 0.06858), (-0.3556, -0.1969, 0.0508), (-0.3556, -0.1969, 0.0508), (-0.3556, -0.1969, 0.0), (0.3556, -0.1969, 0.0), (0.3556, -0.1969, 0.0508), (0.3556, -0.1969, 0.0508), (0.3556, -0.1969, 0.0), (0.3556, 0.1969, 0.0), (0.3556, 0.1969, 0.0508), (-0.3556, 0.1969, 0.0508), (-0.3556, 0.1969, 0.0), (-0.3556, -0.1969, 0.0), (-0.3556, -0.1969, 0.0508), (0.3556, 0.1969, 0.0508), (0.3556, 0.1969, 0.0), (-0.3556, 0.1969, 0.0), (-0.3556, 0.1969, 0.0508), (-0.3556, 0.1969, 0.0508), (-0.2892, 0.1305, 0.06858), (0.2892, 0.1305, 0.06858), (0.3556, 0.1969, 0.0508), (0.3556, -0.1969, 0.0508), (0.3556, 0.1969, 0.0508), (0.2892, 0.127, 0.06858), (0.2892, -0.127, 0.06858), (0.2892, 0.1305, 0.06858), (0.2892, -0.1305, 0.06858), (-0.3556, 0.1969, 0.0508), (-0.3556, -0.1969, 0.0508), (-0.2892, -0.127, 0.06858), (-0.2892, 0.127, 0.06858), (-0.2892, -0.1305, 0.06858), (-0.2892, 0.1305, 0.06858), (0.2892, 0.127, 0.06858), (0.2892, 0.1305, 0.06858), (-0.2892, 0.1305, 0.06858), (-0.2892, 0.127, 0.06858), (0.2892, -0.127, 0.06858), (0.2892, 0.127, 0.06858), (0.2892, 0.127, 0.7304), (0.2892, -0.127, 0.7304), (-0.2892, -0.127, 0.06858), (-0.001921, -0.127, 0.7747), (-0.01097, -0.127, 0.7745), (0.02157, -0.127, 0.7739), (0.01097, -0.127, 0.7745), (-0.02157, -0.127, 0.7739), (0.03162, -0.127, 0.773), (-0.03162, -0.127, 0.773), (0.04223, -0.127, 0.7718), (-0.04223, -0.127, 0.7718), (0.05347, -0.127, 0.7702), (-0.05347, -0.127, 0.7702), (0.06545, -0.127, 0.7683), (-0.06545, -0.127, 0.7683), (0.07835, -0.127, 0.7658), (-0.07835, -0.127, 0.7658), (0.09243, -0.127, 0.7629), (-1.953e-17, -0.127, 0.7747), (0.001921, -0.127, 0.7747), (-0.09243, -0.127, 0.7629), (0.108, -0.127, 0.7594), (-0.108, -0.127, 0.7594), (0.1269, -0.127, 0.7548), (0.1545, -0.127, 0.748), (-0.1269, -0.127, 0.7548), (-0.1545, -0.127, 0.748), (0.1727, -0.127, 0.7436), (-0.1727, -0.127, 0.7436), (0.2892, -0.127, 0.06858), (0.189, -0.127, 0.74), (0.2034, -0.127, 0.737), (-0.189, -0.127, 0.74), (-0.2034, -0.127, 0.737), (0.2162, -0.127, 0.7347), (0.2275, -0.127, 0.7329), (-0.2162, -0.127, 0.7347), (-0.2275, -0.127, 0.7329), (0.2374, -0.127, 0.7316), (-0.2374, -0.127, 0.7316), (0.2462, -0.127, 0.7307), (0.2892, -0.127, 0.7304), (0.2801, -0.127, 0.7303), (-0.2697, -0.127, 0.7301), (-0.2801, -0.127, 0.7303), (0.2539, -0.127, 0.7303), (0.2697, -0.127, 0.7301), (-0.2612, -0.127, 0.7301), (-0.2462, -0.127, 0.7307), (0.2612, -0.127, 0.7301), (-0.2539, -0.127, 0.7303), (-0.2892, -0.127, 0.7304), (-0.2892, 0.127, 0.06858), (0.001921, 0.127, 0.7747), (0.01097, 0.127, 0.7745), (-0.02157, 0.127, 0.7739), (-0.01097, 0.127, 0.7745), (0.02157, 0.127, 0.7739), (-0.03162, 0.127, 0.773), (0.03162, 0.127, 0.773), (-0.04223, 0.127, 0.7718), (0.04223, 0.127, 0.7718), (-0.05347, 0.127, 0.7702), (0.05347, 0.127, 0.7702), (-0.06545, 0.127, 0.7683), (0.06545, 0.127, 0.7683), (-0.07835, 0.127, 0.7658), (0.07835, 0.127, 0.7658), (-0.09243, 0.127, 0.7629), (-1.953e-17, 0.127, 0.7747), (-0.001921, 0.127, 0.7747), (0.09243, 0.127, 0.7629), (-0.108, 0.127, 0.7594), (0.108, 0.127, 0.7594), (-0.1269, 0.127, 0.7548), (0.1269, 0.127, 0.7548), (-0.1545, 0.127, 0.748), (-0.1727, 0.127, 0.7436), (0.1545, 0.127, 0.748), (0.2892, 0.127, 0.06858), (0.1727, 0.127, 0.7436), (-0.189, 0.127, 0.74), (0.189, 0.127, 0.74), (-0.2034, 0.127, 0.737), (-0.2162, 0.127, 0.7347), (0.2034, 0.127, 0.737), (0.2162, 0.127, 0.7347), (-0.2275, 0.127, 0.7329), (-0.2374, 0.127, 0.7316), (0.2275, 0.127, 0.7329), (-0.2462, 0.127, 0.7307), (0.2697, 0.127, 0.7301), (0.2801, 0.127, 0.7303), (0.2374, 0.127, 0.7316), (0.2612, 0.127, 0.7301), (0.2462, 0.127, 0.7307), (-0.2892, 0.127, 0.7304), (-0.2801, 0.127, 0.7303), (0.2539, 0.127, 0.7303), (-0.2539, 0.127, 0.7303), (-0.2697, 0.127, 0.7301), (-0.2612, 0.127, 0.7301), (0.2892, 0.127, 0.7304), (0.001921, -0.127, 0.7747), (0.001921, 0.127, 0.7747), (-1.953e-17, 0.127, 0.7747), (0.01097, -0.127, 0.7745), (0.01097, 0.127, 0.7745), (0.02157, -0.127, 0.7739), (0.02157, 0.127, 0.7739), (0.03162, -0.127, 0.773), (0.03162, 0.127, 0.773), (0.04223, -0.127, 0.7718), (0.04223, 0.127, 0.7718), (0.05347, -0.127, 0.7702), (0.05347, 0.127, 0.7702), (0.06545, -0.127, 0.7683), (0.06545, 0.127, 0.7683), (0.07835, -0.127, 0.7658), (0.07835, 0.127, 0.7658), (0.09243, -0.127, 0.7629), (0.09243, 0.127, 0.7629), (0.108, -0.127, 0.7594), (0.108, 0.127, 0.7594), (0.1269, -0.127, 0.7548), (0.1269, 0.127, 0.7548), (0.1545, -0.127, 0.748), (0.1545, 0.127, 0.748), (0.1727, -0.127, 0.7436), (0.1727, 0.127, 0.7436), (0.189, -0.127, 0.74), (0.189, 0.127, 0.74), (0.2034, -0.127, 0.737), (0.2034, 0.127, 0.737), (0.2162, -0.127, 0.7347), (0.2162, 0.127, 0.7347), (0.2275, -0.127, 0.7329), (0.2275, 0.127, 0.7329), (0.2374, -0.127, 0.7316), (0.2374, 0.127, 0.7316), (0.2462, -0.127, 0.7307), (0.2462, 0.127, 0.7307), (0.2539, -0.127, 0.7303), (0.2539, 0.127, 0.7303), (0.2612, -0.127, 0.7301), (0.2612, 0.127, 0.7301), (0.2697, -0.127, 0.7301), (0.2697, 0.127, 0.7301), (0.2801, -0.127, 0.7303), (0.2801, 0.127, 0.7303), (0.2892, -0.127, 0.7304), (0.2892, 0.127, 0.7304), (-1.953e-17, -0.127, 0.7747), (-0.2801, -0.127, 0.7303), (-0.2801, 0.127, 0.7303), (-0.2892, 0.127, 0.7304), (-0.2697, -0.127, 0.7301), (-0.2697, 0.127, 0.7301), (-0.2612, -0.127, 0.7301), (-0.2612, 0.127, 0.7301), (-0.2539, -0.127, 0.7303), (-0.2539, 0.127, 0.7303), (-0.2462, -0.127, 0.7307), (-0.2462, 0.127, 0.7307), (-0.2374, -0.127, 0.7316), (-0.2374, 0.127, 0.7316), (-0.2275, -0.127, 0.7329), (-0.2275, 0.127, 0.7329), (-0.2162, -0.127, 0.7347), (-0.2162, 0.127, 0.7347), (-0.2034, -0.127, 0.737), (-0.2034, 0.127, 0.737), (-0.189, -0.127, 0.74), (-0.189, 0.127, 0.74), (-0.1727, -0.127, 0.7436), (-0.1727, 0.127, 0.7436), (-0.1545, -0.127, 0.748), (-0.1545, 0.127, 0.748), (-0.1269, -0.127, 0.7548), (-0.1269, 0.127, 0.7548), (-0.108, -0.127, 0.7594), (-0.108, 0.127, 0.7594), (-0.09243, -0.127, 0.7629), (-0.09243, 0.127, 0.7629), (-0.07835, -0.127, 0.7658), (-0.07835, 0.127, 0.7658), (-0.06545, -0.127, 0.7683), (-0.06545, 0.127, 0.7683), (-0.05347, -0.127, 0.7702), (-0.05347, 0.127, 0.7702), (-0.04223, -0.127, 0.7718), (-0.04223, 0.127, 0.7718), (-0.03162, -0.127, 0.773), (-0.03162, 0.127, 0.773), (-0.02157, -0.127, 0.7739), (-0.02157, 0.127, 0.7739), (-0.01097, -0.127, 0.7745), (-0.01097, 0.127, 0.7745), (-0.001921, -0.127, 0.7747), (-0.001921, 0.127, 0.7747), (-1.953e-17, 0.127, 0.7747), (-1.953e-17, -0.127, 0.7747), (-0.2892, -0.127, 0.7304), (-0.2892, -0.127, 0.7304), (-0.2892, 0.127, 0.7304), (-0.2892, 0.127, 0.06858), (-0.2892, -0.127, 0.06858)], [], [(0, 1, 2), (2, 3, 0), (4, 5, 6), (6, 7, 4), (8, 9, 10), (10, 11, 8), (12, 13, 14), (14, 15, 12), (16, 17, 18), (18, 19, 16), (20, 21, 22), (22, 23, 20), (24, 25, 26), (26, 27, 24), (28, 29, 30), (30, 31, 28), (32, 33, 34), (34, 35, 32), (33, 36, 34), (35, 37, 32), (38, 39, 40), (40, 41, 38), (39, 42, 40), (41, 43, 38), (44, 45, 46), (46, 47, 44), (48, 49, 50), (50, 51, 48), (52, 53, 54), (52, 55, 56), (54, 57, 52), (52, 58, 55), (57, 59, 52), (52, 60, 58), (59, 61, 52), (52, 62, 60), (61, 63, 52), (52, 64, 62), (63, 65, 52), (52, 66, 64), (65, 67, 52), (52, 68, 66), (52, 69, 53), (56, 70, 52), (67, 71, 52), (52, 72, 68), (71, 73, 52), (52, 74, 72), (70, 69, 52), (52, 75, 74), (73, 76, 52), (76, 77, 52), (52, 78, 75), (77, 79, 52), (80, 81, 78), (78, 52, 80), (80, 82, 81), (79, 83, 52), (83, 84, 52), (80, 85, 82), (80, 86, 85), (84, 87, 52), (87, 88, 52), (80, 89, 86), (88, 90, 52), (80, 91, 89), (80, 92, 93), (52, 94, 95), (80, 96, 91), (93, 97, 80), (52, 98, 94), (90, 99, 52), (97, 100, 80), (52, 101, 98), (100, 96, 80), (99, 101, 52), (95, 102, 52), (103, 104, 105), (103, 106, 107), (105, 108, 103), (103, 109, 106), (108, 110, 103), (103, 111, 109), (110, 112, 103), (103, 113, 111), (112, 114, 103), (103, 115, 113), (114, 116, 103), (103, 117, 115), (116, 118, 103), (103, 119, 117), (103, 120, 104), (107, 121, 103), (118, 122, 103), (103, 123, 119), (122, 124, 103), (103, 125, 123), (121, 120, 103), (124, 126, 103), (103, 127, 125), (103, 128, 127), (126, 129, 103), (130, 103, 131), (103, 132, 128), (129, 131, 103), (131, 133, 130), (103, 134, 132), (103, 135, 134), (133, 136, 130), (136, 137, 130), (103, 138, 135), (103, 139, 138), (137, 140, 130), (103, 141, 139), (130, 142, 143), (140, 144, 130), (130, 145, 142), (144, 146, 130), (103, 147, 148), (130, 149, 145), (103, 150, 141), (148, 151, 103), (146, 149, 130), (151, 152, 103), (152, 150, 103), (143, 153, 130), (154, 155, 156), (157, 158, 155), (159, 160, 158), (161, 162, 160), (163, 164, 162), (165, 166, 164), (167, 168, 166), (169, 170, 168), (171, 172, 170), (173, 174, 172), (175, 176, 174), (177, 178, 176), (179, 180, 178), (181, 182, 180), (183, 184, 182), (185, 186, 184), (187, 188, 186), (189, 190, 188), (191, 192, 190), (193, 194, 192), (195, 196, 194), (197, 198, 196), (199, 200, 198), (201, 202, 200), (200, 199, 201), (198, 197, 199), (196, 195, 197), (194, 193, 195), (192, 191, 193), (190, 189, 191), (188, 187, 189), (186, 185, 187), (184, 183, 185), (182, 181, 183), (180, 179, 181), (178, 177, 179), (176, 175, 177), (174, 173, 175), (172, 171, 173), (170, 169, 171), (168, 167, 169), (166, 165, 167), (164, 163, 165), (162, 161, 163), (160, 159, 161), (158, 157, 159), (155, 154, 157), (156, 203, 154), (204, 205, 206), (207, 208, 205), (209, 210, 208), (211, 212, 210), (213, 214, 212), (215, 216, 214), (217, 218, 216), (219, 220, 218), (221, 222, 220), (223, 224, 222), (225, 226, 224), (227, 228, 226), (229, 230, 228), (231, 232, 230), (233, 234, 232), (235, 236, 234), (237, 238, 236), (239, 240, 238), (241, 242, 240), (243, 244, 242), (245, 246, 244), (247, 248, 246), (249, 250, 248), (251, 250, 249), (249, 252, 251), (248, 247, 249), (246, 245, 247), (244, 243, 245), (242, 241, 243), (240, 239, 241), (238, 237, 239), (236, 235, 237), (234, 233, 235), (232, 231, 233), (230, 229, 231), (228, 227, 229), (226, 225, 227), (224, 223, 225), (222, 221, 223), (220, 219, 221), (218, 217, 219), (216, 215, 217), (214, 213, 215), (212, 211, 213), (210, 209, 211), (208, 207, 209), (205, 204, 207), (206, 253, 204), (254, 255, 256), (256, 257, 254)])
me_mesh5_001.polygons.foreach_set('use_smooth', [True] * 224)
me_mesh5_001.materials.append(mat_0_615686_0_811765_0_929412_0_000000_0_000000)
me_mesh5_001.update()
me_mesh5_001.normals_split_custom_set([tuple(v) for v in zip(*[iter([0.0, 0.0, -1.0, 0.0, 0.0, -1.0, 0.0, 0.0, -1.0, 0.0, 0.0, -1.0, 0.0, 0.0, -1.0, 0.0, 0.0, -1.0, 0.0, 0.0, 1.0, 0.0, 0.0, 1.0, 0.0, 0.0, 1.0, 0.0, 0.0, 1.0, 0.0, 0.0, 1.0, 0.0, 0.0, 1.0, 0.0, -0.2588, 0.9659, 0.0, -0.2588, 0.9659, 0.0, -0.2588, 0.9659, 0.0, -0.2588, 0.9659, 0.0, -0.2588, 0.9659, 0.0, -0.2588, 0.9659, 0.0, -1.0, 0.0, 0.0, -1.0, 0.0, 0.0, -1.0, 0.0, 0.0, -1.0, 0.0, 0.0, -1.0, 0.0, 0.0, -1.0, 0.0, 1.0, 0.0, 0.0, 1.0, 0.0, 0.0, 1.0, 0.0, 0.0, 1.0, 0.0, 0.0, 1.0, 0.0, 0.0, 1.0, 0.0, 0.0, -1.0, 0.0, 0.0, -1.0, 0.0, 0.0, -1.0, 0.0, 0.0, -1.0, 0.0, 0.0, -1.0, 0.0, 0.0, -1.0, 0.0, 0.0, 0.0, 1.0, 0.0, 0.0, 1.0, 0.0, 0.0, 1.0, 0.0, 0.0, 1.0, 0.0, 0.0, 1.0, 0.0, 0.0, 1.0, 0.0, 0.0, 0.2588, 0.9659, 0.0, 0.2588, 0.9659, 0.0, 0.2588, 0.9659, 0.0, 0.2588, 0.9659, 0.0, 0.2588, 0.9659, 0.0, 0.2588, 0.9659, 0.2588, 0.0, 0.9659, 0.2588, 0.0, 0.9659, 0.2588, 0.0, 0.9659, 0.2588, 0.0, 0.9659, 0.2588, 0.0, 0.9659, 0.2588, 0.0, 0.9659, 0.2588, 0.0, 0.9659, 0.2588, 0.0, 0.9659, 0.2588, 0.0, 0.9659, 0.2588, 0.0, 0.9659, 0.2588, 0.0, 0.9659, 0.2588, 0.0, 0.9659, -0.2588, 0.0, 0.9659, -0.2588, 0.0, 0.9659, -0.2588, 0.0, 0.9659, -0.2588, 0.0, 0.9659, -0.2588, 0.0, 0.9659, -0.2588, 0.0, 0.9659, -0.2588, 0.0, 0.9659, -0.2588, 0.0, 0.9659, -0.2588, 0.0, 0.9659, -0.2588, 0.0, 0.9659, -0.2588, 0.0, 0.9659, -0.2588, 0.0, 0.9659, 0.0, 0.0, 1.0, 0.0, 0.0, 1.0, 0.0, 0.0, 1.0, 0.0, 0.0, 1.0, 0.0, 0.0, 1.0, 0.0, 0.0, 1.0, 1.0, 0.0, 0.0, 1.0, 0.0, 0.0, 1.0, 0.0, 0.0, 1.0, 0.0, 0.0, 1.0, 0.0, 0.0, 1.0, 0.0, 0.0, 0.0, -1.0, 4.918e-09, 0.0, -1.0, -8.059e-08, 0.0, -1.0, 4.662e-08, 0.0, -1.0, 4.918e-09, 0.0, -1.0, -3.983e-08, 0.0, -1.0, -9.368e-08, 0.0, -1.0, 4.662e-08, 0.0, -1.0, 0.0, 0.0, -1.0, 4.918e-09, 0.0, -1.0, 4.918e-09, 0.0, -1.0, 4.428e-07, 0.0, -1.0, -3.983e-08, 0.0, -1.0, 0.0, 0.0, -1.0, 3.698e-07, 0.0, -1.0, 4.918e-09, 0.0, -1.0, 4.918e-09, 0.0, -1.0, -3.137e-07, 0.0, -1.0, 4.428e-07, 0.0, -1.0, 3.698e-07, 0.0, -1.0, 3.275e-07, 0.0, -1.0, 4.918e-09, 0.0, -1.0, 4.918e-09, 0.0, -1.0, -4.925e-07, 0.0, -1.0, -3.137e-07, 0.0, -1.0, 3.275e-07, 0.0, -1.0, -4.842e-07, 0.0, -1.0, 4.918e-09, 0.0, -1.0, 4.918e-09, 0.0, -1.0, 1.757e-07, 0.0, -1.0, -4.925e-07, 0.0, -1.0, -4.842e-07, 0.0, -1.0, 3.072e-07, 0.0, -1.0, 4.918e-09, 0.0, -1.0, 4.918e-09, 0.0, -1.0, 1.25e-07, 0.0, -1.0, 1.757e-07, 0.0, -1.0, 3.072e-07, 0.0, -1.0, 0.0, 0.0, -1.0, 4.918e-09, 0.0, -1.0, 4.918e-09, 0.0, -1.0, 3.816e-07, 0.0, -1.0, 1.25e-07, 0.0, -1.0, 4.918e-09, 0.0, -1.0, -6.463e-08, 0.0, -1.0, -8.059e-08, 0.0, -1.0, -9.368e-08, 0.0, -1.0, 0.0, 0.0, -1.0, 4.918e-09, 0.0, -1.0, 0.0, 0.0, -1.0, 0.0, 0.0, -1.0, 4.918e-09, 0.0, -1.0, 4.918e-09, 0.0, -1.0, 2.238e-07, 0.0, -1.0, 3.816e-07, 0.0, -1.0, 0.0, 0.0, -1.0, 1.054e-07, 0.0, -1.0, 4.918e-09, 0.0, -1.0, 4.918e-09, 0.0, -1.0, -2.419e-07, 0.0, -1.0, 2.238e-07, 0.0, -1.0, 0.0, 0.0, -1.0, -6.463e-08, 0.0, -1.0, 4.918e-09, 0.0, -1.0, 4.918e-09, 0.0, -1.0, -1.734e-07, 0.0, -1.0, -2.419e-07, 0.0, -1.0, 1.054e-07, 0.0, -1.0, 1.99e-07, 0.0, -1.0, 4.918e-09, 0.0, -1.0, 1.99e-07, 0.0, -1.0, 0.0, 0.0, -1.0, 4.918e-09, 0.0, -1.0, 4.918e-09, 0.0, -1.0, -5.78e-08, 0.0, -1.0, -1.734e-07, 0.0, -1.0, 0.0, 0.0, -1.0, -6.6e-08, 0.0, -1.0, 4.918e-09, 0.0, -1.0, -7.832e-11, 0.0, -1.0, -7.331e-08, 0.0, -1.0, -5.78e-08, 0.0, -1.0, -5.78e-08, 0.0, -1.0, 4.918e-09, 0.0, -1.0, -7.832e-11, 0.0, -1.0, -7.832e-11, 0.0, -1.0, -1.863e-08, 0.0, -1.0, -7.331e-08, 0.0, -1.0, -6.6e-08, 0.0, -1.0, -1.083e-07, 0.0, -1.0, 4.918e-09, 0.0, -1.0, -1.083e-07, 0.0, -1.0, 0.0, 0.0, -1.0, 4.918e-09, 0.0, -1.0, -7.832e-11, 0.0, -1.0, 1.639e-08, 0.0, -1.0, -1.863e-08, 0.0, -1.0, -7.832e-11, 0.0, -1.0, 0.0, 0.0, -1.0, 1.639e-08, 0.0, -1.0, 0.0, 0.0, -1.0, 0.0, 0.0, -1.0, 4.918e-09, 0.0, -1.0, 0.0, 0.0, -1.0, 0.0, 0.0, -1.0, 4.918e-09, 0.0, -1.0, -7.832e-11, 0.0, -1.0, 3.55e-08, 0.0, -1.0, 0.0, 0.0, -1.0, 0.0, 0.0, -1.0, 7.099e-08, 0.0, -1.0, 4.918e-09, 0.0, -1.0, -7.832e-11, 0.0, -1.0, 5.453e-08, 0.0, -1.0, 3.55e-08, 0.0, -1.0, -7.832e-11, 0.0, -1.0, 0.0, 0.0, -1.0, 0.0, 0.0, -1.0, 4.918e-09, 0.0, -1.0, 2.546e-08, 0.0, -1.0, -1.684e-08, 0.0, -1.0, -7.832e-11, 0.0, -1.0, 1.219e-08, 0.0, -1.0, 5.453e-08, 0.0, -1.0, 0.0, 0.0, -1.0, 4.213e-08, 0.0, -1.0, -7.832e-11, 0.0, -1.0, 4.918e-09, 0.0, -1.0, 1.556e-08, 0.0, -1.0, 2.546e-08, 0.0, -1.0, 7.099e-08, 0.0, -1.0, 8.819e-08, 0.0, -1.0, 4.918e-09, 0.0, -1.0, 4.213e-08, 0.0, -1.0, 4.034e-08, 0.0, -1.0, -7.832e-11, 0.0, -1.0, 4.918e-09, 0.0, -1.0, -2.252e-08, 0.0, -1.0, 1.556e-08, 0.0, -1.0, 4.034e-08, 0.0, -1.0, 1.219e-08, 0.0, -1.0, -7.832e-11, 0.0, -1.0, 8.819e-08, 0.0, -1.0, -2.252e-08, 0.0, -1.0, 4.918e-09, 0.0, -1.0, -1.684e-08, 0.0, -1.0, 0.0, 0.0, -1.0, 4.918e-09, 0.0, 1.0, 2.059e-08, 0.0, 1.0, -2.01e-08, 0.0, 1.0, 2.769e-08, 0.0, 1.0, 2.059e-08, 0.0, 1.0, -8.941e-08, 0.0, 1.0, -5.828e-08, 0.0, 1.0, 2.769e-08, 0.0, 1.0, 0.0, 0.0, 1.0, 2.059e-08, 0.0, 1.0, 2.059e-08, 0.0, 1.0, 2.993e-07, 0.0, 1.0, -8.941e-08, 0.0, 1.0, 0.0, 0.0, 1.0, 5.738e-07, 0.0, 1.0, 2.059e-08, 0.0, 1.0, 2.059e-08, 0.0, 1.0, 1.151e-07, 0.0, 1.0, 2.993e-07, 0.0, 1.0, 5.738e-07, 0.0, 1.0, -1.527e-07, 0.0, 1.0, 2.059e-08, 0.0, 1.0, 2.059e-08, 0.0, 1.0, -6.262e-07, 0.0, 1.0, 1.151e-07, 0.0, 1.0, -1.527e-07, 0.0, 1.0, -3.562e-07, 0.0, 1.0, 2.059e-08, 0.0, 1.0, 2.059e-08, 0.0, 1.0, 2.015e-07, 0.0, 1.0, -6.262e-07, 0.0, 1.0, -3.562e-07, 0.0, 1.0, 4.481e-07, 0.0, 1.0, 2.059e-08, 0.0, 1.0, 2.059e-08, 0.0, 1.0, -8.057e-09, 0.0, 1.0, 2.015e-07, 0.0, 1.0, 4.481e-07, 0.0, 1.0, 3.069e-07, 0.0, 1.0, 2.059e-08, 0.0, 1.0, 2.059e-08, 0.0, 1.0, -1.838e-08, 0.0, 1.0, -8.057e-09, 0.0, 1.0, 2.059e-08, 0.0, 1.0, -1.07e-07, 0.0, 1.0, -2.01e-08, 0.0, 1.0, -5.828e-08, 0.0, 1.0, 0.0, 0.0, 1.0, 2.059e-08, 0.0, 1.0, 3.069e-07, 0.0, 1.0, 3.624e-07, 0.0, 1.0, 2.059e-08, 0.0, 1.0, 2.059e-08, 0.0, 1.0, 1.261e-07, 0.0, 1.0, -1.838e-08, 0.0, 1.0, 3.624e-07, 0.0, 1.0, 2.487e-07, 0.0, 1.0, 2.059e-08, 0.0, 1.0, 2.059e-08, 0.0, 1.0, 1.244e-07, 0.0, 1.0, 1.261e-07, 0.0, 1.0, 0.0, 0.0, 1.0, -1.07e-07, 0.0, 1.0, 2.059e-08, 0.0, 1.0, 2.487e-07, 0.0, 1.0, -2.04e-07, 0.0, 1.0, 2.059e-08, 0.0, 1.0, 2.059e-08, 0.0, 1.0, -2.852e-08, 0.0, 1.0, 1.244e-07, 0.0, 1.0, 2.059e-08, 0.0, 1.0, -8.237e-08, 0.0, 1.0, -2.852e-08, 0.0, 1.0, -2.04e-07, 0.0, 1.0, -1.339e-07, 0.0, 1.0, 2.059e-08, 0.0, 1.0, 1.58e-08, 0.0, 1.0, 2.059e-08, 0.0, 1.0, -6.134e-08, 0.0, 1.0, 2.059e-08, 0.0, 1.0, -7.331e-08, 0.0, 1.0, -8.237e-08, 0.0, 1.0, -1.339e-07, 0.0, 1.0, -6.134e-08, 0.0, 1.0, 2.059e-08, 0.0, 1.0, -6.134e-08, 0.0, 1.0, -1.083e-07, 0.0, 1.0, 1.58e-08, 0.0, 1.0, 2.059e-08, 0.0, 1.0, -1.863e-08, 0.0, 1.0, -7.331e-08, 0.0, 1.0, 2.059e-08, 0.0, 1.0, 1.639e-08, 0.0, 1.0, -1.863e-08, 0.0, 1.0, -1.083e-07, 0.0, 1.0, 0.0, 0.0, 1.0, 1.58e-08, 0.0, 1.0, 0.0, 0.0, 1.0, 0.0, 0.0, 1.0, 1.58e-08, 0.0, 1.0, 2.059e-08, 0.0, 1.0, 0.0, 0.0, 1.0, 1.639e-08, 0.0, 1.0, 2.059e-08, 0.0, 1.0, 3.55e-08, 0.0, 1.0, 0.0, 0.0, 1.0, 0.0, 0.0, 1.0, 0.0, 0.0, 1.0, 1.58e-08, 0.0, 1.0, 2.059e-08, 0.0, 1.0, 5.453e-08, 0.0, 1.0, 3.55e-08, 0.0, 1.0, 1.58e-08, 0.0, 1.0, 2.546e-08, 0.0, 1.0, -1.684e-08, 0.0, 1.0, 0.0, 0.0, 1.0, 7.099e-08, 0.0, 1.0, 1.58e-08, 0.0, 1.0, 1.58e-08, 0.0, 1.0, 1.556e-08, 0.0, 1.0, 2.546e-08, 0.0, 1.0, 7.099e-08, 0.0, 1.0, 8.819e-08, 0.0, 1.0, 1.58e-08, 0.0, 1.0, 2.059e-08, 0.0, 1.0, 0.0, 0.0, 1.0, 0.0, 0.0, 1.0, 1.58e-08, 0.0, 1.0, -2.252e-08, 0.0, 1.0, 1.556e-08, 0.0, 1.0, 2.059e-08, 0.0, 1.0, 1.219e-08, 0.0, 1.0, 5.453e-08, 0.0, 1.0, 0.0, 0.0, 1.0, 4.213e-08, 0.0, 1.0, 2.059e-08, 0.0, 1.0, 8.819e-08, 0.0, 1.0, -2.252e-08, 0.0, 1.0, 1.58e-08, 0.0, 1.0, 4.213e-08, 0.0, 1.0, 4.034e-08, 0.0, 1.0, 2.059e-08, 0.0, 1.0, 4.034e-08, 0.0, 1.0, 1.219e-08, 0.0, 1.0, 2.059e-08, 0.0, 1.0, -1.684e-08, 0.0, 1.0, 0.0, 0.0, 1.0, 1.58e-08, 0.00708, -5.465e-10, 1.0, 0.007097, 0.0, 1.0, 8.592e-06, -1.726e-07, 1.0, 0.03869, 2.217e-07, 0.9993, 0.03869, 0.0, 0.9993, 0.007097, 0.0, 1.0, 0.07171, 0.0, 0.9974, 0.07176, 8.002e-11, 0.9974, 0.03869, 0.0, 0.9993, 0.09976, 0.0, 0.995, 0.09976, 0.0, 0.995, 0.07176, 8.002e-11, 0.9974, 0.1262, 0.0, 0.992, 0.1262, 0.0, 0.992, 0.09976, 0.0, 0.995, 0.1509, 0.0, 0.9886, 0.1509, 0.0, 0.9886, 0.1262, 0.0, 0.992, 0.1735, 0.0, 0.9848, 0.1735, 0.0, 0.9848, 0.1509, 0.0, 0.9886, 0.1942, 0.0, 0.981, 0.1942, 0.0, 0.981, 0.1735, 0.0, 0.9848, 0.2124, 0.0, 0.9772, 0.2124, 0.0, 0.9772, 0.1942, 0.0, 0.981, 0.2276, 0.0, 0.9738, 0.2276, 0.0, 0.9738, 0.2124, 0.0, 0.9772, 0.2391, 0.0, 0.971, 0.2392, -5.887e-07, 0.971, 0.2276, 0.0, 0.9738, 0.2391, 0.0, 0.971, 0.2391, 1.8e-10, 0.971, 0.2392, -5.887e-07, 0.971, 0.2255, 0.0, 0.9742, 0.2255, 0.0, 0.9742, 0.2391, 1.8e-10, 0.971, 0.2091, 0.0, 0.9779, 0.2091, -2.758e-07, 0.9779, 0.2255, 0.0, 0.9742, 0.1899, 0.0, 0.9818, 0.1896, 0.0, 0.9819, 0.2091, -2.758e-07, 0.9779, 0.1677, 0.0, 0.9858, 0.1677, 0.0, 0.9858, 0.1896, 0.0, 0.9819, 0.1428, 0.0, 0.9898, 0.1427, 0.0, 0.9898, 0.1677, 0.0, 0.9858, 0.1144, 0.0, 0.9934, 0.1144, 2.919e-11, 0.9934, 0.1427, 0.0, 0.9898, 0.08127, 0.0, 0.9967, 0.08128, 4.167e-11, 0.9967, 0.1144, 2.919e-11, 0.9934, 0.04381, 5.398e-07, 0.999, 0.04383, 0.0, 0.999, 0.08128, 4.167e-11, 0.9967, 0.009112, -7.505e-11, 1.0, 0.009113, 0.0, 1.0, 0.04383, 0.0, 0.999, -0.01775, -3.428e-10, 0.9998, -0.01772, 0.0, 0.9998, 0.009113, 0.0, 1.0, -0.01908, -4.075e-10, 0.9998, -0.01908, 0.0, 0.9998, -0.01772, 0.0, 0.9998, 0.008421, 7.455e-07, 1.0, 0.008433, -7.42e-07, 1.0, -0.01908, 0.0, 0.9998, -0.01908, 0.0, 0.9998, -0.01908, -4.075e-10, 0.9998, 0.008421, 7.455e-07, 1.0, -0.01772, 0.0, 0.9998, -0.01775, -3.428e-10, 0.9998, -0.01908, -4.075e-10, 0.9998, 0.009113, 0.0, 1.0, 0.009112, -7.505e-11, 1.0, -0.01775, -3.428e-10, 0.9998, 0.04383, 0.0, 0.999, 0.04381, 5.398e-07, 0.999, 0.009112, -7.505e-11, 1.0, 0.08128, 4.167e-11, 0.9967, 0.08127, 0.0, 0.9967, 0.04381, 5.398e-07, 0.999, 0.1144, 2.919e-11, 0.9934, 0.1144, 0.0, 0.9934, 0.08127, 0.0, 0.9967, 0.1427, 0.0, 0.9898, 0.1428, 0.0, 0.9898, 0.1144, 0.0, 0.9934, 0.1677, 0.0, 0.9858, 0.1677, 0.0, 0.9858, 0.1428, 0.0, 0.9898, 0.1896, 0.0, 0.9819, 0.1899, 0.0, 0.9818, 0.1677, 0.0, 0.9858, 0.2091, -2.758e-07, 0.9779, 0.2091, 0.0, 0.9779, 0.1899, 0.0, 0.9818, 0.2255, 0.0, 0.9742, 0.2255, 0.0, 0.9742, 0.2091, 0.0, 0.9779, 0.2391, 1.8e-10, 0.971, 0.2391, 0.0, 0.971, 0.2255, 0.0, 0.9742, 0.2392, -5.887e-07, 0.971, 0.2391, 0.0, 0.971, 0.2391, 0.0, 0.971, 0.2276, 0.0, 0.9738, 0.2276, 0.0, 0.9738, 0.2391, 0.0, 0.971, 0.2124, 0.0, 0.9772, 0.2124, 0.0, 0.9772, 0.2276, 0.0, 0.9738, 0.1942, 0.0, 0.981, 0.1942, 0.0, 0.981, 0.2124, 0.0, 0.9772, 0.1735, 0.0, 0.9848, 0.1735, 0.0, 0.9848, 0.1942, 0.0, 0.981, 0.1509, 0.0, 0.9886, 0.1509, 0.0, 0.9886, 0.1735, 0.0, 0.9848, 0.1262, 0.0, 0.992, 0.1262, 0.0, 0.992, 0.1509, 0.0, 0.9886, 0.09976, 0.0, 0.995, 0.09976, 0.0, 0.995, 0.1262, 0.0, 0.992, 0.07176, 8.002e-11, 0.9974, 0.07171, 0.0, 0.9974, 0.09976, 0.0, 0.995, 0.03869, 0.0, 0.9993, 0.03869, 2.217e-07, 0.9993, 0.07171, 0.0, 0.9974, 0.007097, 0.0, 1.0, 0.00708, -5.465e-10, 1.0, 0.03869, 2.217e-07, 0.9993, 8.592e-06, -1.726e-07, 1.0, -2.644e-05, 1.763e-07, 1.0, 0.00708, -5.465e-10, 1.0, 0.01908, 0.0, 0.9998, 0.01908, 4.075e-10, 0.9998, -0.008421, -7.455e-07, 1.0, 0.01772, 0.0, 0.9998, 0.01775, 3.428e-10, 0.9998, 0.01908, 4.075e-10, 0.9998, -0.009113, 0.0, 1.0, -0.009112, 7.505e-11, 1.0, 0.01775, 3.428e-10, 0.9998, -0.04383, 0.0, 0.999, -0.04381, -5.398e-07, 0.999, -0.009112, 7.505e-11, 1.0, -0.08128, -4.167e-11, 0.9967, -0.08127, 0.0, 0.9967, -0.04381, -5.398e-07, 0.999, -0.1144, -2.919e-11, 0.9934, -0.1144, 0.0, 0.9934, -0.08127, 0.0, 0.9967, -0.1427, 0.0, 0.9898, -0.1428, 0.0, 0.9898, -0.1144, 0.0, 0.9934, -0.1677, 0.0, 0.9858, -0.1677, 0.0, 0.9858, -0.1428, 0.0, 0.9898, -0.1896, 0.0, 0.9819, -0.1899, 0.0, 0.9818, -0.1677, 0.0, 0.9858, -0.2091, 2.758e-07, 0.9779, -0.2091, 0.0, 0.9779, -0.1899, 0.0, 0.9818, -0.2255, 0.0, 0.9742, -0.2255, 0.0, 0.9742, -0.2091, 0.0, 0.9779, -0.2391, -1.8e-10, 0.971, -0.2391, 0.0, 0.971, -0.2255, 0.0, 0.9742, -0.2392, 5.887e-07, 0.971, -0.2391, 0.0, 0.971, -0.2391, 0.0, 0.971, -0.2276, 0.0, 0.9738, -0.2276, 0.0, 0.9738, -0.2391, 0.0, 0.971, -0.2124, 0.0, 0.9772, -0.2124, 0.0, 0.9772, -0.2276, 0.0, 0.9738, -0.1942, 0.0, 0.981, -0.1942, 0.0, 0.981, -0.2124, 0.0, 0.9772, -0.1735, 0.0, 0.9848, -0.1735, 0.0, 0.9848, -0.1942, 0.0, 0.981, -0.1509, 0.0, 0.9886, -0.1509, 0.0, 0.9886, -0.1735, 0.0, 0.9848, -0.1262, 0.0, 0.992, -0.1262, 0.0, 0.992, -0.1509, 0.0, 0.9886, -0.09976, 0.0, 0.995, -0.09976, 0.0, 0.995, -0.1262, 0.0, 0.992, -0.07176, -8.002e-11, 0.9974, -0.07171, 0.0, 0.9974, -0.09976, 0.0, 0.995, -0.03869, 0.0, 0.9993, -0.03869, -2.217e-07, 0.9993, -0.07171, 0.0, 0.9974, -0.007083, 0.0, 1.0, -0.007091, 5.428e-10, 1.0, -0.03869, -2.217e-07, 0.9993, -8.592e-06, -1.206e-06, 1.0, -0.007091, 5.428e-10, 1.0, -0.007083, 0.0, 1.0, -0.007083, 0.0, 1.0, 2.644e-05, 1.772e-07, 1.0, -8.592e-06, -1.206e-06, 1.0, -0.03869, -2.217e-07, 0.9993, -0.03869, 0.0, 0.9993, -0.007083, 0.0, 1.0, -0.07171, 0.0, 0.9974, -0.07176, -8.002e-11, 0.9974, -0.03869, 0.0, 0.9993, -0.09976, 0.0, 0.995, -0.09976, 0.0, 0.995, -0.07176, -8.002e-11, 0.9974, -0.1262, 0.0, 0.992, -0.1262, 0.0, 0.992, -0.09976, 0.0, 0.995, -0.1509, 0.0, 0.9886, -0.1509, 0.0, 0.9886, -0.1262, 0.0, 0.992, -0.1735, 0.0, 0.9848, -0.1735, 0.0, 0.9848, -0.1509, 0.0, 0.9886, -0.1942, 0.0, 0.981, -0.1942, 0.0, 0.981, -0.1735, 0.0, 0.9848, -0.2124, 0.0, 0.9772, -0.2124, 0.0, 0.9772, -0.1942, 0.0, 0.981, -0.2276, 0.0, 0.9738, -0.2276, 0.0, 0.9738, -0.2124, 0.0, 0.9772, -0.2391, 0.0, 0.971, -0.2392, 5.887e-07, 0.971, -0.2276, 0.0, 0.9738, -0.2391, 0.0, 0.971, -0.2391, -1.8e-10, 0.971, -0.2392, 5.887e-07, 0.971, -0.2255, 0.0, 0.9742, -0.2255, 0.0, 0.9742, -0.2391, -1.8e-10, 0.971, -0.2091, 0.0, 0.9779, -0.2091, 2.758e-07, 0.9779, -0.2255, 0.0, 0.9742, -0.1899, 0.0, 0.9818, -0.1896, 0.0, 0.9819, -0.2091, 2.758e-07, 0.9779, -0.1677, 0.0, 0.9858, -0.1677, 0.0, 0.9858, -0.1896, 0.0, 0.9819, -0.1428, 0.0, 0.9898, -0.1427, 0.0, 0.9898, -0.1677, 0.0, 0.9858, -0.1144, 0.0, 0.9934, -0.1144, -2.919e-11, 0.9934, -0.1427, 0.0, 0.9898, -0.08127, 0.0, 0.9967, -0.08128, -4.167e-11, 0.9967, -0.1144, -2.919e-11, 0.9934, -0.04381, -5.398e-07, 0.999, -0.04383, 0.0, 0.999, -0.08128, -4.167e-11, 0.9967, -0.009112, 7.505e-11, 1.0, -0.009113, 0.0, 1.0, -0.04383, 0.0, 0.999, 0.01775, 3.428e-10, 0.9998, 0.01772, 0.0, 0.9998, -0.009113, 0.0, 1.0, 0.01908, 4.075e-10, 0.9998, 0.01908, 0.0, 0.9998, 0.01772, 0.0, 0.9998, -0.008421, -7.455e-07, 1.0, -0.008433, 7.42e-07, 1.0, 0.01908, 0.0, 0.9998, -1.0, 0.0, 0.0, -1.0, 0.0, 0.0, -1.0, 0.0, 0.0, -1.0, 0.0, 0.0, -1.0, 0.0, 0.0, -1.0, 0.0, 0.0])] * 3)])

# ---- objects
ob_pa_463_f_lod0 = bpy.data.objects.new('PA-463-F_LOD0', me_mesh5)
ob_pa_463_f_lod1 = bpy.data.objects.new('PA-463-F_LOD1', me_mesh5_001)

# ---- transforms, parenting, visibility, modifiers, constraints
ob_pa_463_f_lod0.location = (0.0, 0.0, 0.0)
ob_pa_463_f_lod0.rotation_euler = (1.571, -0.0, 0.0)
ob_pa_463_f_lod1.location = (0.0, 0.0, 0.0)
ob_pa_463_f_lod1.rotation_euler = (1.571, -0.0, 0.0)
_m = ob_pa_463_f_lod1.modifiers.new('Decimate', 'DECIMATE')
_m.ratio = 0.25

# ---- collection membership
col_collection.objects.link(ob_pa_463_f_lod0)
col_collection.objects.link(ob_pa_463_f_lod1)

# ---- scene / render settings (as saved in the file)
scene.frame_start = 1; scene.frame_end = 250; scene.frame_set(1)
scene.render.engine = 'BLENDER_EEVEE_NEXT'
scene.cycles.sampling_pattern = 'TABULATED_SOBOL'
scene.cycles.use_light_tree = False
scene.view_settings.view_transform = 'Filmic'
bpy.context.view_layer.update()

# ---- added for rendering (the .blend has no active camera and no usable light): camera, sun
cam_auto = bpy.data.cameras.new('AutoCamera')
cam_auto.lens = 50.0
cam_auto.sensor_width = 36.0
cam_auto.clip_end = 1000.0
ob_auto_camera = bpy.data.objects.new('AutoCamera', cam_auto)
scene.collection.objects.link(ob_auto_camera)
ob_auto_camera.location = (1.04173, -1.63959, 0.833381)
ob_auto_camera.rotation_euler = (1.09748, -7.21219e-08, 0.694738)
scene.camera = ob_auto_camera
light_auto_sun = bpy.data.lights.new('AutoSun', 'SUN')
light_auto_sun.energy = 3.0
light_auto_sun.angle = 0.0523599
ob_auto_sun = bpy.data.objects.new('AutoSun', light_auto_sun)
scene.collection.objects.link(ob_auto_sun)
ob_auto_sun.rotation_euler = (0.872665, 0.174533, 0.523599)
bpy.context.view_layer.update()
